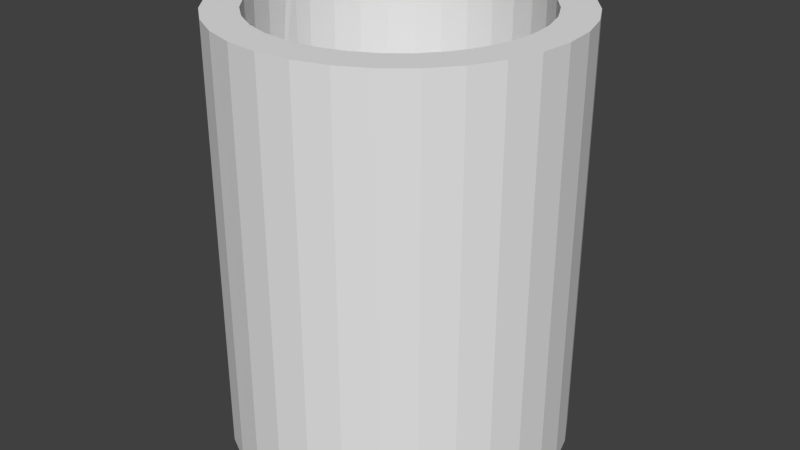 # Source: WheelFoot.blend  (saved by Blender 2.66.1; exported with 4.5.12 LTS)
import bpy
from mathutils import Matrix  # noqa: F401  (used for matrix-valued properties, if any)

bpy.ops.wm.read_factory_settings(use_empty=True)
scene = bpy.context.scene
scene.name = 'Scene'

# ---- collections
col_collection_1 = bpy.data.collections.new('Collection 1'); scene.collection.children.link(col_collection_1)

# ---- materials (node trees are filled in below, after node groups)
mat_material = bpy.data.materials.new('Material')
mat_material.alpha_threshold = 0.0
mat_material.use_transparent_shadow = False
mat_material.roughness = 0.5
mat_material.line_color = (0.0, 0.0, 0.0, 1.0)

# ---- material node trees

# ---- world
world_world = bpy.data.worlds.new('World'); scene.world = world_world
world_world.color = (0.05088, 0.05088, 0.05088)
world_world.use_sun_shadow = False
world_world.sun_shadow_jitter_overblur = 0.0
world_world.cycles.sampling_method = 'MANUAL'
world_world.cycles.sample_map_resolution = 256

# ---- meshes
me_wheel = bpy.data.meshes.new('Wheel')
me_wheel.from_pydata([(0.0, 0.2, -0.25), (-0.03902, 0.1962, -0.25), (-0.07654, 0.1848, -0.25), (-0.1111, 0.1663, -0.25), (-0.1414, 0.1414, -0.25), (-0.1663, 0.1111, -0.25), (-0.1848, 0.07654, -0.25), (-0.1962, 0.03902, -0.25), (-0.2, 1.51e-08, -0.25), (-0.1962, -0.03902, -0.25), (-0.1848, -0.07654, -0.25), (-0.1663, -0.1111, -0.25), (-0.1414, -0.1414, -0.25), (-0.1111, -0.1663, -0.25), (-0.07654, -0.1848, -0.25), (-0.03902, -0.1962, -0.25), (6.517e-08, -0.2, -0.25), (0.03902, -0.1962, -0.25), (0.07654, -0.1848, -0.25), (0.1111, -0.1663, -0.25), (0.1414, -0.1414, -0.25), (0.1663, -0.1111, -0.25), (0.1848, -0.07654, -0.25), (0.1962, -0.03902, -0.25), (0.2, 1.931e-07, -0.25), (0.1962, 0.03902, -0.25), (0.1848, 0.07654, -0.25), (0.1663, 0.1111, -0.25), (0.1414, 0.1414, -0.25), (0.1111, 0.1663, -0.25), (0.07654, 0.1848, -0.25), (0.03902, 0.1962, -0.25), (0.0, 0.2, 0.25), (-0.03902, 0.1962, 0.25), (-0.07654, 0.1848, 0.25), (-0.1111, 0.1663, 0.25), (-0.1414, 0.1414, 0.25), (-0.1663, 0.1111, 0.25), (-0.1848, 0.07654, 0.25), (-0.1962, 0.03902, 0.25), (-0.2, -3.425e-07, 0.25), (-0.1962, -0.03902, 0.25), (-0.1848, -0.07654, 0.25), (-0.1663, -0.1111, 0.25), (-0.1414, -0.1414, 0.25), (-0.1111, -0.1663, 0.25), (-0.07654, -0.1848, 0.25), (-0.03902, -0.1962, 0.25), (6.517e-08, -0.2, 0.25), (0.03902, -0.1962, 0.25), (0.07654, -0.1848, 0.25), (0.1111, -0.1663, 0.25), (0.1414, -0.1414, 0.25), (0.1663, -0.1111, 0.25), (0.1848, -0.07654, 0.25), (0.1962, -0.03902, 0.25), (0.2, -1.645e-07, 0.25), (0.1962, 0.03902, 0.25), (0.1848, 0.07654, 0.25), (0.1663, 0.1111, 0.25), (0.1414, 0.1414, 0.25), (0.1111, 0.1663, 0.25), (0.07654, 0.1848, 0.25), (0.03902, 0.1962, 0.25), (0.113, 0.113, -0.25), (0.113, 0.113, 0.25), (0.08878, 0.1329, 0.25), (0.08878, 0.1329, -0.25), (0.1567, -0.03118, -0.25), (0.1567, -0.03118, 0.25), (0.1598, -2.013e-07, 0.25), (0.1598, 1.563e-07, -0.25), (0.06116, -0.1476, -0.25), (0.06116, -0.1476, 0.25), (0.08878, -0.1329, 0.25), (0.08878, -0.1329, -0.25), (-0.08878, -0.1329, -0.25), (-0.08878, -0.1329, 0.25), (-0.06116, -0.1476, 0.25), (-0.06116, -0.1476, -0.25), (-0.1598, 8.971e-09, -0.25), (-0.1598, -3.487e-07, 0.25), (-0.1567, -0.03118, 0.25), (-0.1567, -0.03118, -0.25), (-0.08878, 0.1329, -0.25), (-0.08878, 0.1329, 0.25), (-0.113, 0.113, 0.25), (-0.113, 0.113, -0.25), (0.06116, 0.1476, 0.25), (0.06116, 0.1476, -0.25), (0.1567, 0.03118, 0.25), (0.1567, 0.03118, -0.25), (0.113, -0.113, 0.25), (0.113, -0.113, -0.25), (-0.03118, -0.1567, 0.25), (-0.03118, -0.1567, -0.25), (-0.1476, -0.06116, 0.25), (-0.1476, -0.06116, -0.25), (-0.1329, 0.08878, 0.25), (-0.1329, 0.08878, -0.25), (0.03118, 0.1567, 0.25), (0.03118, 0.1567, -0.25), (0.1476, 0.06116, 0.25), (0.1476, 0.06116, -0.25), (0.1329, -0.08878, 0.25), (0.1329, -0.08878, -0.25), (5.291e-08, -0.1598, 0.25), (5.291e-08, -0.1598, -0.25), (-0.1329, -0.08878, 0.25), (-0.1329, -0.08878, -0.25), (-0.1476, 0.06115, 0.25), (-0.1476, 0.06116, -0.25), (1.532e-08, 0.1598, -0.25), (1.532e-08, 0.1598, 0.25), (-0.03118, 0.1567, 0.25), (-0.03118, 0.1567, -0.25), (0.1329, 0.08878, 0.25), (0.1329, 0.08878, -0.25), (0.1476, -0.06116, 0.25), (0.1476, -0.06116, -0.25), (0.03118, -0.1567, 0.25), (0.03118, -0.1567, -0.25), (-0.113, -0.113, 0.25), (-0.113, -0.113, -0.25), (-0.1567, 0.03118, 0.25), (-0.1567, 0.03118, -0.25), (-0.06116, 0.1476, 0.25), (-0.06116, 0.1476, -0.25), (0.1567, -0.03118, -1.49e-08), (0.1583, -0.01559, 0.25), (-0.1583, 0.01559, 0.25), (0.1583, -0.01559, -0.25), (0.1583, 0.01559, 0.25), (0.1567, 0.03118, 2.98e-08), (0.1583, 0.01559, -0.25), (0.1583, -0.01559, -1.49e-08), (0.1583, 0.01559, 0.0), (-0.1598, -1.698e-07, 0.0), (-0.1583, -0.01559, 0.25), (-0.1567, -0.03118, -1.49e-08), (-0.1583, -0.01559, -0.25), (-0.1567, 0.03118, 2.98e-08), (-0.1583, 0.01559, 0.25), (-0.1583, 0.01559, -0.25), (-0.1583, -0.01559, -1.49e-08), (-0.1583, 0.01559, 0.0), (0.159, 0.007794, 0.25), (0.159, 0.007794, -0.25), (0.159, -0.007794, 0.25), (0.159, -0.007794, -0.25), (-0.1583, -0.01559, -0.25), (0.1583, -0.01559, -0.125), (0.1583, -0.01559, 0.125), (-0.1598, -3.487e-07, 0.25), (0.1583, 0.01559, -0.125), (0.1583, 0.01559, 0.125), (-0.1583, 0.01559, -0.25), (0.1583, -0.01559, 0.0625), (-0.1583, -0.01559, 0.25), (0.1583, 0.01559, 0.0625), (0.1598, -6.717e-08, 0.0625), (0.1598, 2.224e-08, -0.0625), (0.1583, -0.01559, -0.0625), (-0.1598, 8.971e-09, -0.25), (0.1583, 0.01559, -0.0625), (0.159, -0.007794, 0.0625), (-0.1583, -0.01559, -1.49e-08), (0.159, -0.007794, -0.0625), (-0.1583, 0.01559, 0.0), (0.159, 0.007794, -0.0625), (0.159, 0.007794, 0.0625), (0.1587, -0.01169, 0.0625), (0.1594, -0.003897, -0.0625), (0.1594, -0.003897, 0.0625), (0.1587, 0.01169, -0.0625), (0.1587, -0.01169, -0.0625), (0.1594, 0.003897, -0.0625), (0.1587, 0.01169, 0.0625), (0.1594, 0.003897, 0.0625), (-0.1583, -0.01559, 0.125), (-0.159, -0.007794, -0.25), (-0.159, 0.007794, -0.25), (-0.1583, 0.01559, 0.125), (-0.159, 0.007794, 0.25), (-0.1583, -0.01559, -0.125), (-0.159, -0.007795, 0.25), (-0.1583, 0.01559, -0.125), (-0.1583, -0.01559, 0.0625), (-0.1594, -0.003897, -0.25), (-0.1594, 0.003897, -0.25), (-0.1583, 0.01559, 0.0625), (-0.1594, 0.003897, 0.25), (-0.1583, -0.01559, -0.1875), (-0.1594, -0.003897, 0.25), (-0.1583, 0.01559, -0.1875), (-0.1583, -0.01559, 0.1875), (-0.1587, -0.01169, -0.25), (-0.1587, 0.01169, -0.25), (-0.1583, 0.01559, 0.1875), (-0.1587, 0.01169, 0.25), (-0.1598, -2.145e-07, 0.0625), (-0.1583, -0.01559, -0.0625), (-0.1587, -0.01169, 0.25), (-0.1583, 0.01559, -0.0625), (-0.1598, -1.251e-07, -0.0625), (-0.159, 0.007794, 0.0625), (-0.159, -0.007794, 0.0625), (-0.159, -0.007794, -0.0625), (-0.159, 0.007794, -0.0625), (-0.1587, -0.01169, -0.0625), (-0.1594, 0.003897, -0.0625), (-0.1594, 0.003897, 0.0625), (-0.1587, 0.01169, 0.0625), (-0.1587, -0.01169, 0.0625), (-0.1594, -0.003897, 0.0625), (-0.1594, -0.003897, -0.0625), (-0.1587, 0.01169, -0.0625), (-0.03118, -0.1567, -1.192e-07), (-0.01559, -0.1583, 0.25), (-0.03118, 0.1567, 8.941e-08), (-0.01559, -0.1583, -0.25), (0.01559, -0.1583, 0.25), (0.03118, -0.1567, -1.192e-07), (0.01559, -0.1583, -0.25), (-0.01559, -0.1583, -1.192e-07), (0.01559, -0.1583, -1.192e-07), (0.007794, -0.159, 0.25), (0.007794, -0.159, -0.25), (-0.007794, -0.159, 0.25), (-0.007794, 0.159, -0.25), (-0.007794, -0.159, -0.25), (0.01559, 0.1583, -0.25), (-0.01559, -0.1583, -0.125), (-0.01559, -0.1583, 0.125), (0.01559, -0.1583, -0.125), (0.01559, -0.1583, 0.125), (0.01559, 0.1583, 0.125), (-0.01559, 0.1583, 0.125), (0.01559, 0.1583, 0.25), (-0.01559, -0.1583, 0.0625), (5.291e-08, -0.1598, 0.0625), (-0.01559, 0.1583, 0.25), (0.01559, -0.1583, 0.0625), (5.291e-08, -0.1598, -0.0625), (-0.01559, 0.1583, -0.25), (-0.01559, -0.1583, -0.0625), (0.03118, 0.1567, 8.941e-08), (0.01559, -0.1583, -0.0625), (0.007794, 0.159, 0.25), (-0.01559, 0.1583, -0.125), (-0.007794, -0.159, 0.0625), (-0.01559, 0.1583, 8.941e-08), (-0.007794, -0.159, -0.0625), (0.01559, 0.1583, 8.941e-08), (-0.007794, 0.159, 0.25), (0.007794, -0.159, -0.0625), (0.007794, 0.159, -0.25), (0.01559, 0.1583, -0.125), (0.007794, -0.159, 0.0625), (-0.01169, -0.1587, 0.0625), (-0.003897, -0.1594, -0.0625), (-0.003897, -0.1594, 0.0625), (0.01169, -0.1587, -0.0625), (-0.01169, -0.1587, -0.0625), (0.003897, -0.1594, -0.0625), (0.01169, -0.1587, 0.0625), (0.003897, -0.1594, 0.0625), (-0.01559, 0.1583, 0.0625), (0.01559, 0.1583, 0.0625), (0.01559, 0.1583, -0.0625), (1.532e-08, 0.1598, 0.0625), (-0.007794, 0.159, 0.0625), (0.007794, 0.159, 0.0625), (-0.01559, 0.1583, -0.0625), (-0.007794, 0.159, -0.0625), (1.532e-08, 0.1598, -0.0625), (0.007794, 0.159, -0.0625), (-0.003897, 0.1594, -0.0625), (0.003897, 0.1594, 0.0625), (0.01169, 0.1587, -0.0625), (-0.003897, 0.1594, 0.0625), (-0.01169, 0.1587, -0.0625), (0.003897, 0.1594, -0.0625), (0.01169, 0.1587, 0.0625), (-0.01169, 0.1587, 0.0625)], [], [(28, 29, 61, 60), (23, 24, 56, 55), (18, 19, 51, 50), (13, 14, 46, 45), (8, 9, 41, 40), (3, 4, 36, 35), (29, 30, 62, 61), (24, 25, 57, 56), (19, 20, 52, 51), (14, 15, 47, 46), (9, 10, 42, 41), (4, 5, 37, 36), (30, 31, 63, 62), (25, 26, 58, 57), (20, 21, 53, 52), (15, 16, 48, 47), (10, 11, 43, 42), (5, 6, 38, 37), (0, 1, 33, 32), (31, 0, 32, 63), (26, 27, 59, 58), (21, 22, 54, 53), (16, 17, 49, 48), (11, 12, 44, 43), (6, 7, 39, 38), (1, 2, 34, 33), (27, 28, 60, 59), (22, 23, 55, 54), (17, 18, 50, 49), (12, 13, 45, 44), (7, 8, 40, 39), (2, 3, 35, 34), (64, 65, 66, 67), (72, 73, 74, 75), (76, 77, 78, 79), (84, 85, 86, 87), (67, 66, 88, 89), (80, 137, 144, 140), (75, 74, 92, 93), (79, 78, 94, 217, 95), (83, 139, 82, 96, 97), (87, 86, 98, 99), (89, 88, 100, 246, 101), (91, 133, 90, 102, 103), (93, 92, 104, 105), (97, 96, 108, 109), (99, 98, 110, 111), (103, 102, 116, 117), (105, 104, 118, 119), (109, 108, 122, 123), (111, 110, 124, 141, 125), (115, 219, 114, 126, 127), (117, 116, 65, 64), (119, 118, 69, 128, 68), (121, 222, 120, 73, 72), (123, 122, 77, 76), (145, 142, 81, 137), (127, 126, 85, 84), (56, 57, 90, 132, 146, 70), (38, 39, 124, 110), (21, 20, 93, 105), (3, 2, 127, 84), (61, 62, 88, 66), (43, 44, 122, 108), (26, 25, 91, 103), (8, 7, 125, 143, 80), (48, 49, 120, 221, 226, 106), (31, 30, 89, 101), (13, 12, 123, 76), (53, 54, 118, 104), (35, 36, 86, 85), (18, 17, 121, 72), (58, 59, 116, 102), (40, 41, 82, 138, 81), (23, 22, 119, 68), (5, 4, 87, 99), (63, 32, 113, 248, 238, 100), (45, 46, 78, 77), (28, 27, 117, 64), (10, 9, 83, 97), (50, 51, 74, 73), (32, 33, 114, 241, 254, 113), (15, 14, 79, 95), (55, 56, 70, 148, 129, 69), (37, 38, 110, 98), (20, 19, 75, 93), (2, 1, 115, 127), (60, 61, 66, 65), (42, 43, 108, 96), (25, 24, 71, 147, 134, 91), (7, 6, 111, 125), (47, 48, 106, 228, 218, 94), (30, 29, 67, 89), (12, 11, 109, 123), (52, 53, 104, 92), (34, 35, 85, 126), (17, 16, 107, 227, 223, 121), (57, 58, 102, 90), (39, 40, 81, 142, 124), (22, 21, 105, 119), (4, 3, 84, 87), (62, 63, 100, 88), (44, 45, 77, 122), (27, 26, 103, 117), (9, 8, 80, 140, 83), (49, 50, 73, 120), (0, 31, 101, 231, 256, 112), (14, 13, 76, 79), (54, 55, 69, 118), (36, 37, 98, 86), (19, 18, 72, 75), (1, 0, 112, 229, 244, 115), (59, 60, 65, 116), (41, 42, 96, 82), (24, 23, 68, 131, 149, 71), (6, 5, 99, 111), (46, 47, 94, 78), (29, 28, 64, 67), (11, 10, 97, 109), (51, 52, 92, 74), (33, 34, 126, 114), (16, 15, 95, 220, 230, 107), (136, 159, 155, 132, 90, 133, 91, 134, 154, 164), (137, 81, 138, 144), (154, 134, 147, 71, 149, 131, 151, 162, 175, 167, 172, 161, 176, 169, 174, 164), (68, 128, 69, 129, 152, 157, 135, 162, 151, 131), (143, 145, 137, 80), (144, 138, 82, 139, 83, 140), (125, 141, 124, 142, 145, 143), (161, 172, 167, 175, 162, 135, 157, 171, 165, 173, 160, 178, 170, 177, 159, 136, 164, 174, 169, 176), (165, 171, 157, 152, 129, 148, 70, 146, 132, 155, 159, 177, 170, 178, 160, 173), (191, 153, 193, 185, 202, 158, 195, 179, 187, 213, 206, 214, 200, 211, 205, 212, 190, 182, 198, 130, 199, 183), (211, 200, 214, 206, 213, 187, 157, 171, 165, 173, 160, 178, 170, 177, 159, 190, 212, 205), (166, 201, 209, 207, 215, 204, 210, 208, 216, 203, 168, 190, 212, 205, 211, 200, 214, 206, 213, 187), (209, 201, 184, 192, 150, 196, 180, 188, 163, 189, 181, 197, 156, 194, 186, 203, 216, 208, 210, 204, 215, 207), (136, 159, 190, 168, 203, 164), (207, 215, 204, 210, 208, 216, 203, 164, 174, 169, 176, 161, 172, 167, 175, 162, 201, 209), (201, 166, 187, 157, 135, 162), (225, 242, 235, 221, 120, 222, 121, 223, 234, 247), (278, 270, 280, 271, 284, 267, 251, 273, 281, 274, 277, 275, 282, 276, 279, 269, 253, 268, 283, 272), (101, 246, 100, 238, 236, 268, 253, 269, 257, 231), (260, 252, 263, 245, 224, 239, 259, 250, 261, 240, 266, 258, 265, 242, 225, 247, 262, 255, 264, 243), (95, 217, 94, 218, 233, 239, 224, 245, 232, 220), (228, 106, 226, 221, 235, 242, 265, 258, 266, 240, 261, 250, 259, 239, 233, 218), (274, 277, 275, 282, 276, 279, 269, 247, 262, 255, 264, 243, 260, 252, 263, 245, 273, 281), (234, 223, 227, 107, 230, 220, 232, 245, 263, 252, 260, 243, 264, 255, 262, 247), (249, 244, 229, 112, 256, 231, 257, 269, 279, 276, 282, 275, 277, 274, 281, 273), (251, 267, 237, 241, 114, 219, 115, 244, 249, 273), (224, 245, 273, 251, 267, 239), (278, 272, 283, 268, 236, 238, 248, 113, 254, 241, 237, 267, 284, 271, 280, 270), (225, 247, 269, 253, 268, 242), (266, 258, 265, 242, 268, 283, 272, 278, 280, 271, 284, 267, 239, 259, 250, 261, 240)])
me_wheel.materials.append(mat_material)
me_wheel.use_remesh_preserve_volume = False
me_wheel.use_remesh_preserve_attributes = False
me_wheel.use_mirror_vertex_groups = False
me_wheel.update()

# ---- objects
ob_wheel = bpy.data.objects.new('Wheel', me_wheel)

# ---- transforms, parenting, visibility, modifiers, constraints
ob_wheel.location = (0.0, 0.0, 0.0)
ob_wheel.lineart.crease_threshold = 0.0

# ---- collection membership
col_collection_1.objects.link(ob_wheel)

# ---- scene / render settings (as saved in the file)
scene.frame_start = 1; scene.frame_end = 250; scene.frame_set(0)
scene.render.engine = 'BLENDER_EEVEE_NEXT'
scene.render.image_settings.color_mode = 'RGB'
scene.render.image_settings.compression = 90
scene.render.resolution_percentage = 50
scene.render.dither_intensity = 0.0
scene.render.bake_margin = 2
scene.cycles.use_denoising = False
scene.cycles.samples = 10
scene.cycles.sampling_pattern = 'TABULATED_SOBOL'
scene.cycles.light_sampling_threshold = 0.0
scene.cycles.use_adaptive_sampling = False
scene.cycles.use_light_tree = False
scene.cycles.blur_glossy = 0.0
scene.cycles.volume_bounces = 1
scene.cycles.pixel_filter_type = 'GAUSSIAN'
scene.cycles.sample_clamp_indirect = 0.0
scene.view_settings.view_transform = 'Standard'
bpy.context.view_layer.update()

# ---- added for rendering (the .blend has no active camera and no usable light): camera, sun
cam_auto = bpy.data.cameras.new('AutoCamera')
cam_auto.lens = 50.0
cam_auto.sensor_width = 36.0
cam_auto.clip_end = 1000.0
ob_auto_camera = bpy.data.objects.new('AutoCamera', cam_auto)
scene.collection.objects.link(ob_auto_camera)
ob_auto_camera.location = (0.69853, -0.838236, 0.558824)
ob_auto_camera.rotation_euler = (1.09748, -7.21219e-08, 0.694738)
scene.camera = ob_auto_camera
light_auto_sun = bpy.data.lights.new('AutoSun', 'SUN')
light_auto_sun.energy = 3.0
light_auto_sun.angle = 0.0523599
ob_auto_sun = bpy.data.objects.new('AutoSun', light_auto_sun)
scene.collection.objects.link(ob_auto_sun)
ob_auto_sun.rotation_euler = (0.872665, 0.174533, 0.523599)
bpy.context.view_layer.update()
